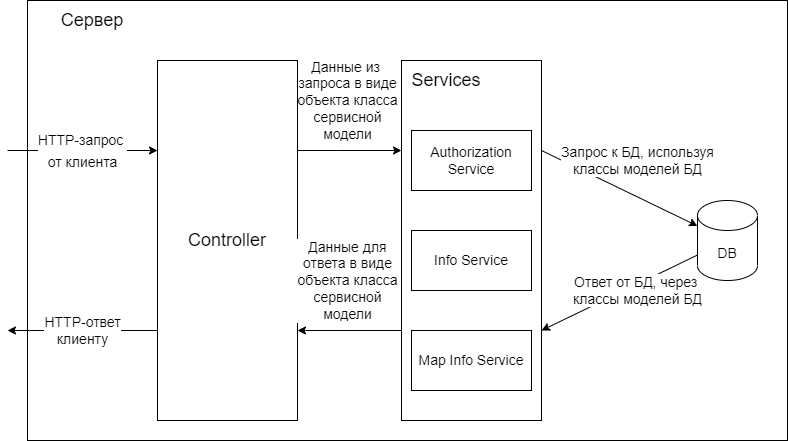

The diagram above was exported from draw.io. Its source (the exported page's mxGraphModel, read from the mxfile embedded in the PNG):
<mxGraphModel dx="1038" dy="575" grid="1" gridSize="10" guides="1" tooltips="1" connect="1" arrows="1" fold="1" page="1" pageScale="1" pageWidth="827" pageHeight="1169" math="0" shadow="0">
  <root>
    <mxCell id="0" />
    <mxCell id="1" parent="0" />
    <mxCell id="s2iPTkRQGM32afrM58dS-1" value="" style="rounded=0;whiteSpace=wrap;html=1;" vertex="1" parent="1">
      <mxGeometry x="40" y="60" width="760" height="440" as="geometry" />
    </mxCell>
    <mxCell id="s2iPTkRQGM32afrM58dS-2" value="&lt;font style=&quot;font-size: 18px;&quot;&gt;Сервер&lt;/font&gt;" style="text;html=1;strokeColor=none;fillColor=none;align=center;verticalAlign=middle;whiteSpace=wrap;rounded=0;" vertex="1" parent="1">
      <mxGeometry x="40" y="60" width="130" height="40" as="geometry" />
    </mxCell>
    <mxCell id="s2iPTkRQGM32afrM58dS-10" value="Данные из&amp;nbsp;&lt;br&gt;запроса в виде&lt;br&gt;объекта класса&lt;br&gt;сервисной&lt;br&gt;модели" style="edgeStyle=orthogonalEdgeStyle;rounded=0;orthogonalLoop=1;jettySize=auto;html=1;entryX=0;entryY=0.25;entryDx=0;entryDy=0;fontSize=14;" edge="1" parent="1" source="s2iPTkRQGM32afrM58dS-3" target="s2iPTkRQGM32afrM58dS-5">
      <mxGeometry x="-0.0385" y="50" relative="1" as="geometry">
        <Array as="points">
          <mxPoint x="350" y="210" />
          <mxPoint x="350" y="210" />
        </Array>
        <mxPoint as="offset" />
      </mxGeometry>
    </mxCell>
    <mxCell id="s2iPTkRQGM32afrM58dS-15" value="HTTP-ответ&lt;br&gt;клиенту" style="edgeStyle=none;rounded=0;orthogonalLoop=1;jettySize=auto;html=1;fontSize=14;exitX=0;exitY=0.75;exitDx=0;exitDy=0;" edge="1" parent="1" source="s2iPTkRQGM32afrM58dS-3">
      <mxGeometry relative="1" as="geometry">
        <mxPoint x="20" y="390" as="targetPoint" />
      </mxGeometry>
    </mxCell>
    <mxCell id="s2iPTkRQGM32afrM58dS-3" value="Controller" style="rounded=0;whiteSpace=wrap;html=1;fontSize=18;" vertex="1" parent="1">
      <mxGeometry x="170" y="120" width="140" height="360" as="geometry" />
    </mxCell>
    <mxCell id="s2iPTkRQGM32afrM58dS-4" value="&lt;font style=&quot;font-size: 14px;&quot;&gt;HTTP-запрос &lt;br&gt;от клиента&lt;/font&gt;" style="endArrow=classic;html=1;rounded=0;fontSize=18;entryX=0;entryY=0.25;entryDx=0;entryDy=0;" edge="1" parent="1" target="s2iPTkRQGM32afrM58dS-3">
      <mxGeometry width="50" height="50" relative="1" as="geometry">
        <mxPoint x="20" y="210" as="sourcePoint" />
        <mxPoint x="70" y="160" as="targetPoint" />
      </mxGeometry>
    </mxCell>
    <mxCell id="s2iPTkRQGM32afrM58dS-12" value="Запрос к БД, используя&lt;br&gt;классы моделей БД" style="rounded=0;orthogonalLoop=1;jettySize=auto;html=1;fontSize=14;exitX=1;exitY=0.25;exitDx=0;exitDy=0;" edge="1" parent="1" source="s2iPTkRQGM32afrM58dS-5" target="s2iPTkRQGM32afrM58dS-11">
      <mxGeometry x="0.0475" y="33" relative="1" as="geometry">
        <mxPoint as="offset" />
      </mxGeometry>
    </mxCell>
    <mxCell id="s2iPTkRQGM32afrM58dS-14" value="Данные для&lt;br&gt;ответа в виде&lt;br&gt;объекта класса&lt;br&gt;сервисной&lt;br&gt;модели" style="edgeStyle=none;rounded=0;orthogonalLoop=1;jettySize=auto;html=1;entryX=1;entryY=0.75;entryDx=0;entryDy=0;fontSize=14;exitX=0;exitY=0.75;exitDx=0;exitDy=0;" edge="1" parent="1" source="s2iPTkRQGM32afrM58dS-5" target="s2iPTkRQGM32afrM58dS-3">
      <mxGeometry x="0.0385" y="-50" relative="1" as="geometry">
        <mxPoint as="offset" />
      </mxGeometry>
    </mxCell>
    <mxCell id="s2iPTkRQGM32afrM58dS-5" value="" style="rounded=0;whiteSpace=wrap;html=1;fontSize=14;" vertex="1" parent="1">
      <mxGeometry x="414" y="120" width="140" height="360" as="geometry" />
    </mxCell>
    <mxCell id="s2iPTkRQGM32afrM58dS-6" value="Authorization Service" style="rounded=0;whiteSpace=wrap;html=1;fontSize=14;" vertex="1" parent="1">
      <mxGeometry x="424" y="190" width="120" height="60" as="geometry" />
    </mxCell>
    <mxCell id="s2iPTkRQGM32afrM58dS-7" value="Map Info Service" style="rounded=0;whiteSpace=wrap;html=1;fontSize=14;" vertex="1" parent="1">
      <mxGeometry x="424" y="390" width="120" height="60" as="geometry" />
    </mxCell>
    <mxCell id="s2iPTkRQGM32afrM58dS-8" value="Info Service" style="rounded=0;whiteSpace=wrap;html=1;fontSize=14;" vertex="1" parent="1">
      <mxGeometry x="424" y="290" width="120" height="60" as="geometry" />
    </mxCell>
    <mxCell id="s2iPTkRQGM32afrM58dS-9" value="&lt;font style=&quot;font-size: 18px;&quot;&gt;Services&lt;/font&gt;" style="text;html=1;strokeColor=none;fillColor=none;align=center;verticalAlign=middle;whiteSpace=wrap;rounded=0;" vertex="1" parent="1">
      <mxGeometry x="414" y="120" width="90" height="40" as="geometry" />
    </mxCell>
    <mxCell id="s2iPTkRQGM32afrM58dS-13" value="Ответ от БД, через&amp;nbsp;&lt;br&gt;классы моделей БД" style="edgeStyle=none;rounded=0;orthogonalLoop=1;jettySize=auto;html=1;entryX=1;entryY=0.75;entryDx=0;entryDy=0;fontSize=14;" edge="1" parent="1" source="s2iPTkRQGM32afrM58dS-11" target="s2iPTkRQGM32afrM58dS-5">
      <mxGeometry x="-0.1983" y="6" relative="1" as="geometry">
        <mxPoint x="-1" as="offset" />
      </mxGeometry>
    </mxCell>
    <mxCell id="s2iPTkRQGM32afrM58dS-11" value="DB" style="shape=cylinder3;whiteSpace=wrap;html=1;boundedLbl=1;backgroundOutline=1;size=15;fontSize=14;" vertex="1" parent="1">
      <mxGeometry x="710" y="260" width="60" height="80" as="geometry" />
    </mxCell>
  </root>
</mxGraphModel>